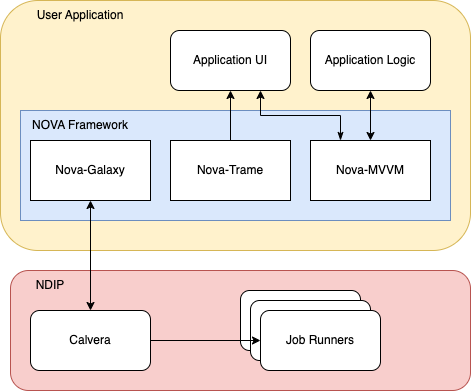

The diagram above was exported from draw.io. Its source (the exported page's mxGraphModel, read from the mxfile embedded in the PNG):
<mxGraphModel dx="1718" dy="1069" grid="1" gridSize="10" guides="1" tooltips="1" connect="1" arrows="1" fold="1" page="1" pageScale="1" pageWidth="850" pageHeight="1100" math="0" shadow="0">
  <root>
    <mxCell id="0" />
    <mxCell id="1" parent="0" />
    <mxCell id="8TeEUdXtcZsoZt-dz2cw-4" value="" style="rounded=1;whiteSpace=wrap;html=1;fillColor=#fff2cc;strokeColor=#d6b656;" vertex="1" parent="1">
      <mxGeometry x="220" y="440" width="470" height="250" as="geometry" />
    </mxCell>
    <mxCell id="8TeEUdXtcZsoZt-dz2cw-5" value="User Application" style="text;html=1;align=center;verticalAlign=middle;whiteSpace=wrap;rounded=0;" vertex="1" parent="1">
      <mxGeometry x="245" y="440" width="110" height="30" as="geometry" />
    </mxCell>
    <mxCell id="8TeEUdXtcZsoZt-dz2cw-6" value="" style="rounded=0;whiteSpace=wrap;html=1;fillColor=#dae8fc;strokeColor=#6c8ebf;" vertex="1" parent="1">
      <mxGeometry x="240" y="550" width="430" height="110" as="geometry" />
    </mxCell>
    <mxCell id="8TeEUdXtcZsoZt-dz2cw-7" value="Nova-Galaxy" style="rounded=0;whiteSpace=wrap;html=1;" vertex="1" parent="1">
      <mxGeometry x="250" y="580" width="120" height="60" as="geometry" />
    </mxCell>
    <mxCell id="8TeEUdXtcZsoZt-dz2cw-14" style="edgeStyle=orthogonalEdgeStyle;rounded=0;orthogonalLoop=1;jettySize=auto;html=1;" edge="1" parent="1" source="8TeEUdXtcZsoZt-dz2cw-9" target="8TeEUdXtcZsoZt-dz2cw-13">
      <mxGeometry relative="1" as="geometry" />
    </mxCell>
    <mxCell id="8TeEUdXtcZsoZt-dz2cw-9" value="Nova-Trame" style="rounded=0;whiteSpace=wrap;html=1;" vertex="1" parent="1">
      <mxGeometry x="390" y="580" width="120" height="60" as="geometry" />
    </mxCell>
    <mxCell id="8TeEUdXtcZsoZt-dz2cw-17" style="edgeStyle=orthogonalEdgeStyle;rounded=0;orthogonalLoop=1;jettySize=auto;html=1;exitX=0.25;exitY=0;exitDx=0;exitDy=0;entryX=0.75;entryY=1;entryDx=0;entryDy=0;startArrow=classicThin;startFill=1;" edge="1" parent="1" source="8TeEUdXtcZsoZt-dz2cw-10" target="8TeEUdXtcZsoZt-dz2cw-13">
      <mxGeometry relative="1" as="geometry" />
    </mxCell>
    <mxCell id="8TeEUdXtcZsoZt-dz2cw-10" value="Nova-MVVM" style="rounded=0;whiteSpace=wrap;html=1;" vertex="1" parent="1">
      <mxGeometry x="530" y="580" width="120" height="60" as="geometry" />
    </mxCell>
    <mxCell id="8TeEUdXtcZsoZt-dz2cw-11" value="NOVA Framework" style="text;html=1;align=center;verticalAlign=middle;whiteSpace=wrap;rounded=0;" vertex="1" parent="1">
      <mxGeometry x="250" y="550" width="100" height="30" as="geometry" />
    </mxCell>
    <mxCell id="8TeEUdXtcZsoZt-dz2cw-13" value="Application UI" style="rounded=1;whiteSpace=wrap;html=1;" vertex="1" parent="1">
      <mxGeometry x="390" y="470" width="120" height="60" as="geometry" />
    </mxCell>
    <mxCell id="8TeEUdXtcZsoZt-dz2cw-16" style="edgeStyle=orthogonalEdgeStyle;rounded=0;orthogonalLoop=1;jettySize=auto;html=1;exitX=0.5;exitY=1;exitDx=0;exitDy=0;startArrow=classic;startFill=1;" edge="1" parent="1" source="8TeEUdXtcZsoZt-dz2cw-15" target="8TeEUdXtcZsoZt-dz2cw-10">
      <mxGeometry relative="1" as="geometry" />
    </mxCell>
    <mxCell id="8TeEUdXtcZsoZt-dz2cw-15" value="Application Logic" style="rounded=1;whiteSpace=wrap;html=1;" vertex="1" parent="1">
      <mxGeometry x="530" y="470" width="120" height="60" as="geometry" />
    </mxCell>
    <mxCell id="8TeEUdXtcZsoZt-dz2cw-19" value="" style="rounded=1;whiteSpace=wrap;html=1;fillColor=#f8cecc;strokeColor=#b85450;" vertex="1" parent="1">
      <mxGeometry x="230" y="710" width="460" height="120" as="geometry" />
    </mxCell>
    <mxCell id="8TeEUdXtcZsoZt-dz2cw-20" value="NDIP" style="text;html=1;align=center;verticalAlign=middle;whiteSpace=wrap;rounded=0;" vertex="1" parent="1">
      <mxGeometry x="240" y="710" width="60" height="30" as="geometry" />
    </mxCell>
    <mxCell id="8TeEUdXtcZsoZt-dz2cw-21" value="Calvera" style="rounded=1;whiteSpace=wrap;html=1;" vertex="1" parent="1">
      <mxGeometry x="250" y="750" width="120" height="60" as="geometry" />
    </mxCell>
    <mxCell id="8TeEUdXtcZsoZt-dz2cw-22" value="" style="rounded=1;whiteSpace=wrap;html=1;" vertex="1" parent="1">
      <mxGeometry x="460" y="730" width="120" height="60" as="geometry" />
    </mxCell>
    <mxCell id="8TeEUdXtcZsoZt-dz2cw-23" value="" style="rounded=1;whiteSpace=wrap;html=1;" vertex="1" parent="1">
      <mxGeometry x="470" y="740" width="120" height="60" as="geometry" />
    </mxCell>
    <mxCell id="8TeEUdXtcZsoZt-dz2cw-24" value="Job Runners" style="rounded=1;whiteSpace=wrap;html=1;" vertex="1" parent="1">
      <mxGeometry x="480" y="750" width="120" height="60" as="geometry" />
    </mxCell>
    <mxCell id="8TeEUdXtcZsoZt-dz2cw-25" style="edgeStyle=orthogonalEdgeStyle;rounded=0;orthogonalLoop=1;jettySize=auto;html=1;" edge="1" parent="1" source="8TeEUdXtcZsoZt-dz2cw-21" target="8TeEUdXtcZsoZt-dz2cw-24">
      <mxGeometry relative="1" as="geometry" />
    </mxCell>
    <mxCell id="8TeEUdXtcZsoZt-dz2cw-26" style="edgeStyle=orthogonalEdgeStyle;rounded=0;orthogonalLoop=1;jettySize=auto;html=1;exitX=0.5;exitY=1;exitDx=0;exitDy=0;entryX=0.5;entryY=0;entryDx=0;entryDy=0;startArrow=classic;startFill=1;" edge="1" parent="1" source="8TeEUdXtcZsoZt-dz2cw-7" target="8TeEUdXtcZsoZt-dz2cw-21">
      <mxGeometry relative="1" as="geometry" />
    </mxCell>
  </root>
</mxGraphModel>